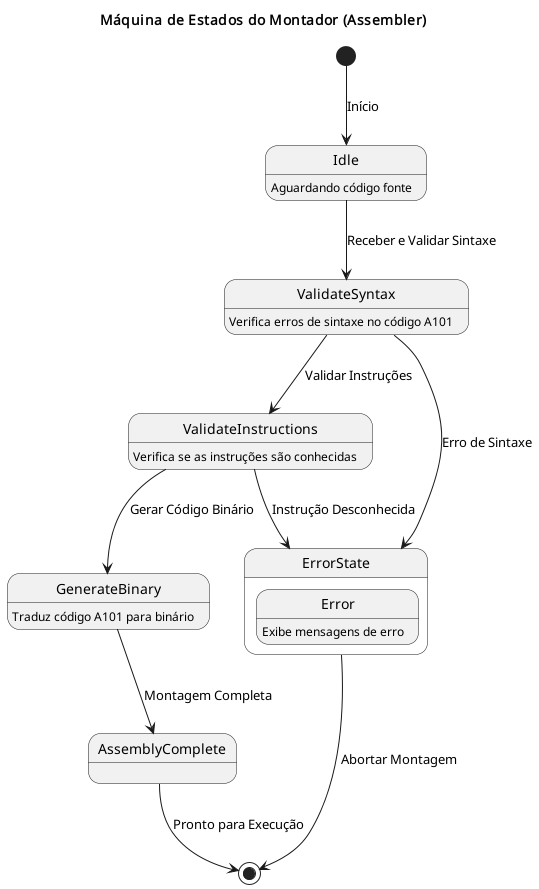

The diagram above was rendered by PlantUML. Its source (embedded in the PNG):
@startuml AssemblerStateMachine

    title Máquina de Estados do Montador (Assembler)

    [*] --> Idle : Início

    state Idle {
        Idle : Aguardando código fonte
    }

    Idle --> ValidateSyntax : Receber e Validar Sintaxe
    ValidateSyntax : Verifica erros de sintaxe no código A101

    ValidateSyntax --> ValidateInstructions : Validar Instruções
    ValidateInstructions : Verifica se as instruções são conhecidas

    state ErrorState {
        Error : Exibe mensagens de erro
    }

    ValidateSyntax --> ErrorState : Erro de Sintaxe
    ValidateInstructions --> ErrorState : Instrução Desconhecida

    ErrorState --> [*] : Abortar Montagem

    ValidateInstructions --> GenerateBinary : Gerar Código Binário
    GenerateBinary : Traduz código A101 para binário

    GenerateBinary --> AssemblyComplete : Montagem Completa

    AssemblyComplete --> [*] : Pronto para Execução

@enduml